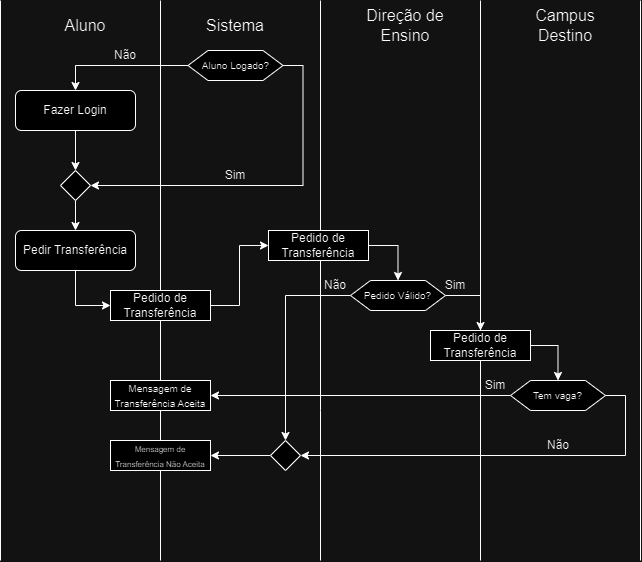

The diagram above was exported from draw.io. Its source (the exported page's mxGraphModel, read from the mxfile embedded in the PNG):
<mxGraphModel dx="1050" dy="557" grid="1" gridSize="10" guides="1" tooltips="1" connect="1" arrows="1" fold="1" page="1" pageScale="1" pageWidth="827" pageHeight="1169" math="0" shadow="0">
  <root>
    <mxCell id="0" />
    <mxCell id="1" parent="0" />
    <mxCell id="9AjZsc1vXN3AnQAXPasn-1" value="&lt;font style=&quot;font-size: 16px;&quot;&gt;Aluno&lt;/font&gt;" style="text;html=1;align=center;verticalAlign=middle;whiteSpace=wrap;rounded=0;fontFamily=Helvetica;fontSize=12;fontColor=default;" vertex="1" parent="1">
      <mxGeometry x="140" y="90" width="50" height="30" as="geometry" />
    </mxCell>
    <mxCell id="9AjZsc1vXN3AnQAXPasn-2" value="" style="endArrow=none;html=1;rounded=0;fontFamily=Helvetica;fontSize=12;fontColor=default;" edge="1" parent="1">
      <mxGeometry width="50" height="50" relative="1" as="geometry">
        <mxPoint x="80" y="640" as="sourcePoint" />
        <mxPoint x="80" y="80" as="targetPoint" />
      </mxGeometry>
    </mxCell>
    <mxCell id="9AjZsc1vXN3AnQAXPasn-3" value="" style="endArrow=none;html=1;rounded=0;fontFamily=Helvetica;fontSize=12;fontColor=default;" edge="1" parent="1" source="9AjZsc1vXN3AnQAXPasn-64">
      <mxGeometry width="50" height="50" relative="1" as="geometry">
        <mxPoint x="240" y="640" as="sourcePoint" />
        <mxPoint x="240" y="80" as="targetPoint" />
      </mxGeometry>
    </mxCell>
    <mxCell id="9AjZsc1vXN3AnQAXPasn-4" value="" style="endArrow=none;html=1;rounded=0;fontFamily=Helvetica;fontSize=12;fontColor=default;" edge="1" parent="1">
      <mxGeometry width="50" height="50" relative="1" as="geometry">
        <mxPoint x="400" y="490" as="sourcePoint" />
        <mxPoint x="400" y="80" as="targetPoint" />
      </mxGeometry>
    </mxCell>
    <mxCell id="9AjZsc1vXN3AnQAXPasn-5" value="&lt;font style=&quot;font-size: 16px;&quot;&gt;Sistema&lt;/font&gt;" style="text;html=1;align=center;verticalAlign=middle;whiteSpace=wrap;rounded=0;fontFamily=Helvetica;fontSize=12;fontColor=default;" vertex="1" parent="1">
      <mxGeometry x="290" y="90" width="50" height="30" as="geometry" />
    </mxCell>
    <mxCell id="9AjZsc1vXN3AnQAXPasn-6" value="&lt;font style=&quot;font-size: 16px;&quot;&gt;Direção de Ensino&lt;/font&gt;" style="text;html=1;align=center;verticalAlign=middle;whiteSpace=wrap;rounded=0;fontFamily=Helvetica;fontSize=12;fontColor=default;" vertex="1" parent="1">
      <mxGeometry x="430" y="90" width="110" height="30" as="geometry" />
    </mxCell>
    <mxCell id="9AjZsc1vXN3AnQAXPasn-7" value="" style="endArrow=none;html=1;rounded=0;fontFamily=Helvetica;fontSize=12;fontColor=default;" edge="1" parent="1">
      <mxGeometry width="50" height="50" relative="1" as="geometry">
        <mxPoint x="560" y="640" as="sourcePoint" />
        <mxPoint x="560" y="80" as="targetPoint" />
      </mxGeometry>
    </mxCell>
    <mxCell id="9AjZsc1vXN3AnQAXPasn-8" value="&lt;span style=&quot;font-size: 16px;&quot;&gt;Campus Destino&lt;/span&gt;" style="text;html=1;align=center;verticalAlign=middle;whiteSpace=wrap;rounded=0;fontFamily=Helvetica;fontSize=12;fontColor=default;" vertex="1" parent="1">
      <mxGeometry x="590" y="90" width="110" height="30" as="geometry" />
    </mxCell>
    <mxCell id="9AjZsc1vXN3AnQAXPasn-9" value="" style="endArrow=none;html=1;rounded=0;fontFamily=Helvetica;fontSize=12;fontColor=default;" edge="1" parent="1">
      <mxGeometry width="50" height="50" relative="1" as="geometry">
        <mxPoint x="720" y="640" as="sourcePoint" />
        <mxPoint x="720" y="80" as="targetPoint" />
      </mxGeometry>
    </mxCell>
    <mxCell id="9AjZsc1vXN3AnQAXPasn-36" style="edgeStyle=orthogonalEdgeStyle;rounded=0;orthogonalLoop=1;jettySize=auto;html=1;exitX=0;exitY=0.5;exitDx=0;exitDy=0;entryX=0.5;entryY=0;entryDx=0;entryDy=0;fontFamily=Helvetica;fontSize=12;fontColor=default;" edge="1" parent="1" source="9AjZsc1vXN3AnQAXPasn-24" target="9AjZsc1vXN3AnQAXPasn-35">
      <mxGeometry relative="1" as="geometry" />
    </mxCell>
    <mxCell id="9AjZsc1vXN3AnQAXPasn-37" style="edgeStyle=orthogonalEdgeStyle;rounded=0;orthogonalLoop=1;jettySize=auto;html=1;exitX=1;exitY=0.5;exitDx=0;exitDy=0;entryX=1;entryY=0.5;entryDx=0;entryDy=0;fontFamily=Helvetica;fontSize=12;fontColor=default;" edge="1" parent="1" source="9AjZsc1vXN3AnQAXPasn-24" target="9AjZsc1vXN3AnQAXPasn-29">
      <mxGeometry relative="1" as="geometry" />
    </mxCell>
    <mxCell id="9AjZsc1vXN3AnQAXPasn-24" value="&lt;font style=&quot;font-size: 10px;&quot;&gt;Aluno Logado?&lt;/font&gt;" style="shape=hexagon;perimeter=hexagonPerimeter2;whiteSpace=wrap;html=1;fixedSize=1;strokeColor=default;align=center;verticalAlign=middle;fontFamily=Helvetica;fontSize=12;fontColor=default;fillColor=default;" vertex="1" parent="1">
      <mxGeometry x="267.5" y="130" width="95" height="30" as="geometry" />
    </mxCell>
    <mxCell id="9AjZsc1vXN3AnQAXPasn-44" style="edgeStyle=orthogonalEdgeStyle;rounded=0;orthogonalLoop=1;jettySize=auto;html=1;exitX=0.5;exitY=1;exitDx=0;exitDy=0;entryX=0;entryY=0.5;entryDx=0;entryDy=0;fontFamily=Helvetica;fontSize=12;fontColor=default;" edge="1" parent="1" source="9AjZsc1vXN3AnQAXPasn-26" target="9AjZsc1vXN3AnQAXPasn-43">
      <mxGeometry relative="1" as="geometry" />
    </mxCell>
    <mxCell id="9AjZsc1vXN3AnQAXPasn-26" value="Pedir Transferência" style="shape=rect;html=1;rounded=1;whiteSpace=wrap;align=center;strokeColor=default;verticalAlign=middle;fontFamily=Helvetica;fontSize=12;fontColor=default;fillColor=default;" vertex="1" parent="1">
      <mxGeometry x="95" y="310" width="120" height="40" as="geometry" />
    </mxCell>
    <mxCell id="9AjZsc1vXN3AnQAXPasn-39" style="edgeStyle=orthogonalEdgeStyle;rounded=0;orthogonalLoop=1;jettySize=auto;html=1;exitX=0.5;exitY=1;exitDx=0;exitDy=0;entryX=0.5;entryY=0;entryDx=0;entryDy=0;fontFamily=Helvetica;fontSize=12;fontColor=default;" edge="1" parent="1" source="9AjZsc1vXN3AnQAXPasn-29" target="9AjZsc1vXN3AnQAXPasn-26">
      <mxGeometry relative="1" as="geometry" />
    </mxCell>
    <mxCell id="9AjZsc1vXN3AnQAXPasn-29" value="" style="shape=rhombus;html=1;verticalLabelPosition=bottom;verticalAlignment=top;strokeColor=default;align=center;verticalAlign=middle;fontFamily=Helvetica;fontSize=12;fontColor=default;fillColor=default;" vertex="1" parent="1">
      <mxGeometry x="140" y="250" width="30" height="30" as="geometry" />
    </mxCell>
    <mxCell id="9AjZsc1vXN3AnQAXPasn-38" style="edgeStyle=orthogonalEdgeStyle;rounded=0;orthogonalLoop=1;jettySize=auto;html=1;exitX=0.5;exitY=1;exitDx=0;exitDy=0;entryX=0.5;entryY=0;entryDx=0;entryDy=0;fontFamily=Helvetica;fontSize=12;fontColor=default;" edge="1" parent="1" source="9AjZsc1vXN3AnQAXPasn-35" target="9AjZsc1vXN3AnQAXPasn-29">
      <mxGeometry relative="1" as="geometry" />
    </mxCell>
    <mxCell id="9AjZsc1vXN3AnQAXPasn-35" value="Fazer Login" style="shape=rect;html=1;rounded=1;whiteSpace=wrap;align=center;strokeColor=default;verticalAlign=middle;fontFamily=Helvetica;fontSize=12;fontColor=default;fillColor=default;" vertex="1" parent="1">
      <mxGeometry x="95" y="170" width="120" height="40" as="geometry" />
    </mxCell>
    <mxCell id="9AjZsc1vXN3AnQAXPasn-40" value="&lt;font style=&quot;font-size: 12px;&quot;&gt;Não&lt;/font&gt;" style="text;html=1;align=center;verticalAlign=middle;whiteSpace=wrap;rounded=0;fontFamily=Helvetica;fontSize=12;fontColor=default;" vertex="1" parent="1">
      <mxGeometry x="180" y="120" width="50" height="30" as="geometry" />
    </mxCell>
    <mxCell id="9AjZsc1vXN3AnQAXPasn-42" value="&lt;font style=&quot;font-size: 12px;&quot;&gt;Sim&lt;/font&gt;" style="text;html=1;align=center;verticalAlign=middle;whiteSpace=wrap;rounded=0;fontFamily=Helvetica;fontSize=12;fontColor=default;" vertex="1" parent="1">
      <mxGeometry x="290" y="240" width="50" height="30" as="geometry" />
    </mxCell>
    <mxCell id="9AjZsc1vXN3AnQAXPasn-49" style="edgeStyle=orthogonalEdgeStyle;rounded=0;orthogonalLoop=1;jettySize=auto;html=1;exitX=1;exitY=0.5;exitDx=0;exitDy=0;entryX=0;entryY=0.5;entryDx=0;entryDy=0;fontFamily=Helvetica;fontSize=12;fontColor=default;" edge="1" parent="1" source="9AjZsc1vXN3AnQAXPasn-43" target="9AjZsc1vXN3AnQAXPasn-48">
      <mxGeometry relative="1" as="geometry" />
    </mxCell>
    <mxCell id="9AjZsc1vXN3AnQAXPasn-43" value="Pedido de Transferência" style="shape=rect;html=1;whiteSpace=wrap;align=center;strokeColor=default;verticalAlign=middle;fontFamily=Helvetica;fontSize=12;fontColor=default;fillColor=default;" vertex="1" parent="1">
      <mxGeometry x="190" y="370" width="100" height="30" as="geometry" />
    </mxCell>
    <mxCell id="9AjZsc1vXN3AnQAXPasn-51" style="edgeStyle=orthogonalEdgeStyle;rounded=0;orthogonalLoop=1;jettySize=auto;html=1;exitX=1;exitY=0.5;exitDx=0;exitDy=0;entryX=0.5;entryY=0;entryDx=0;entryDy=0;fontFamily=Helvetica;fontSize=12;fontColor=default;" edge="1" parent="1" source="9AjZsc1vXN3AnQAXPasn-48" target="9AjZsc1vXN3AnQAXPasn-50">
      <mxGeometry relative="1" as="geometry" />
    </mxCell>
    <mxCell id="9AjZsc1vXN3AnQAXPasn-48" value="Pedido de Transferência" style="shape=rect;html=1;whiteSpace=wrap;align=center;strokeColor=default;verticalAlign=middle;fontFamily=Helvetica;fontSize=12;fontColor=default;fillColor=default;" vertex="1" parent="1">
      <mxGeometry x="348" y="310" width="100" height="30" as="geometry" />
    </mxCell>
    <mxCell id="9AjZsc1vXN3AnQAXPasn-56" style="edgeStyle=orthogonalEdgeStyle;rounded=0;orthogonalLoop=1;jettySize=auto;html=1;exitX=1;exitY=0.5;exitDx=0;exitDy=0;fontFamily=Helvetica;fontSize=12;fontColor=default;" edge="1" parent="1" source="9AjZsc1vXN3AnQAXPasn-50" target="9AjZsc1vXN3AnQAXPasn-52">
      <mxGeometry relative="1" as="geometry" />
    </mxCell>
    <mxCell id="9AjZsc1vXN3AnQAXPasn-69" style="edgeStyle=orthogonalEdgeStyle;rounded=0;orthogonalLoop=1;jettySize=auto;html=1;exitX=0;exitY=0.5;exitDx=0;exitDy=0;entryX=0.5;entryY=0;entryDx=0;entryDy=0;fontFamily=Helvetica;fontSize=12;fontColor=default;" edge="1" parent="1" source="9AjZsc1vXN3AnQAXPasn-50" target="9AjZsc1vXN3AnQAXPasn-67">
      <mxGeometry relative="1" as="geometry" />
    </mxCell>
    <mxCell id="9AjZsc1vXN3AnQAXPasn-50" value="&lt;font style=&quot;font-size: 10px;&quot;&gt;Pedido Válido?&lt;/font&gt;" style="shape=hexagon;perimeter=hexagonPerimeter2;whiteSpace=wrap;html=1;fixedSize=1;strokeColor=default;align=center;verticalAlign=middle;fontFamily=Helvetica;fontSize=12;fontColor=default;fillColor=default;" vertex="1" parent="1">
      <mxGeometry x="430" y="360" width="95" height="30" as="geometry" />
    </mxCell>
    <mxCell id="9AjZsc1vXN3AnQAXPasn-59" style="edgeStyle=orthogonalEdgeStyle;rounded=0;orthogonalLoop=1;jettySize=auto;html=1;exitX=1;exitY=0.5;exitDx=0;exitDy=0;entryX=0.5;entryY=0;entryDx=0;entryDy=0;fontFamily=Helvetica;fontSize=12;fontColor=default;" edge="1" parent="1" source="9AjZsc1vXN3AnQAXPasn-52" target="9AjZsc1vXN3AnQAXPasn-58">
      <mxGeometry relative="1" as="geometry" />
    </mxCell>
    <mxCell id="9AjZsc1vXN3AnQAXPasn-52" value="Pedido de Transferência" style="shape=rect;html=1;whiteSpace=wrap;align=center;strokeColor=default;verticalAlign=middle;fontFamily=Helvetica;fontSize=12;fontColor=default;fillColor=default;" vertex="1" parent="1">
      <mxGeometry x="510" y="410" width="100" height="30" as="geometry" />
    </mxCell>
    <mxCell id="9AjZsc1vXN3AnQAXPasn-57" value="&lt;font style=&quot;font-size: 12px;&quot;&gt;Sim&lt;/font&gt;" style="text;html=1;align=center;verticalAlign=middle;whiteSpace=wrap;rounded=0;fontFamily=Helvetica;fontSize=12;fontColor=default;" vertex="1" parent="1">
      <mxGeometry x="510" y="350" width="50" height="30" as="geometry" />
    </mxCell>
    <mxCell id="9AjZsc1vXN3AnQAXPasn-63" style="edgeStyle=orthogonalEdgeStyle;rounded=0;orthogonalLoop=1;jettySize=auto;html=1;exitX=0;exitY=0.5;exitDx=0;exitDy=0;entryX=1;entryY=0.5;entryDx=0;entryDy=0;fontFamily=Helvetica;fontSize=12;fontColor=default;" edge="1" parent="1" source="9AjZsc1vXN3AnQAXPasn-58" target="9AjZsc1vXN3AnQAXPasn-62">
      <mxGeometry relative="1" as="geometry" />
    </mxCell>
    <mxCell id="9AjZsc1vXN3AnQAXPasn-70" style="edgeStyle=orthogonalEdgeStyle;rounded=0;orthogonalLoop=1;jettySize=auto;html=1;exitX=1;exitY=0.5;exitDx=0;exitDy=0;entryX=1;entryY=0.5;entryDx=0;entryDy=0;fontFamily=Helvetica;fontSize=12;fontColor=default;" edge="1" parent="1" source="9AjZsc1vXN3AnQAXPasn-58" target="9AjZsc1vXN3AnQAXPasn-67">
      <mxGeometry relative="1" as="geometry" />
    </mxCell>
    <mxCell id="9AjZsc1vXN3AnQAXPasn-58" value="&lt;span style=&quot;font-size: 10px;&quot;&gt;Tem vaga?&lt;/span&gt;" style="shape=hexagon;perimeter=hexagonPerimeter2;whiteSpace=wrap;html=1;fixedSize=1;strokeColor=default;align=center;verticalAlign=middle;fontFamily=Helvetica;fontSize=12;fontColor=default;fillColor=default;" vertex="1" parent="1">
      <mxGeometry x="590" y="460" width="95" height="30" as="geometry" />
    </mxCell>
    <mxCell id="9AjZsc1vXN3AnQAXPasn-61" value="" style="endArrow=none;html=1;rounded=0;fontFamily=Helvetica;fontSize=12;fontColor=default;" edge="1" parent="1">
      <mxGeometry width="50" height="50" relative="1" as="geometry">
        <mxPoint x="400" y="640" as="sourcePoint" />
        <mxPoint x="400" y="490" as="targetPoint" />
      </mxGeometry>
    </mxCell>
    <mxCell id="9AjZsc1vXN3AnQAXPasn-62" value="&lt;font style=&quot;font-size: 10px;&quot;&gt;Mensagem de Transferência Aceita&lt;/font&gt;" style="shape=rect;html=1;whiteSpace=wrap;align=center;strokeColor=default;verticalAlign=middle;fontFamily=Helvetica;fontSize=12;fontColor=default;fillColor=default;" vertex="1" parent="1">
      <mxGeometry x="190" y="460" width="100" height="30" as="geometry" />
    </mxCell>
    <mxCell id="9AjZsc1vXN3AnQAXPasn-65" value="" style="endArrow=none;html=1;rounded=0;fontFamily=Helvetica;fontSize=12;fontColor=default;" edge="1" parent="1" target="9AjZsc1vXN3AnQAXPasn-64">
      <mxGeometry width="50" height="50" relative="1" as="geometry">
        <mxPoint x="240" y="640" as="sourcePoint" />
        <mxPoint x="240" y="80" as="targetPoint" />
      </mxGeometry>
    </mxCell>
    <mxCell id="9AjZsc1vXN3AnQAXPasn-64" value="&lt;font style=&quot;font-size: 8px;&quot;&gt;Mensagem de Transferência Não Aceita&lt;/font&gt;" style="shape=rect;html=1;whiteSpace=wrap;align=center;strokeColor=default;verticalAlign=middle;fontFamily=Helvetica;fontSize=12;fontColor=default;fillColor=default;" vertex="1" parent="1">
      <mxGeometry x="190" y="520" width="100" height="30" as="geometry" />
    </mxCell>
    <mxCell id="9AjZsc1vXN3AnQAXPasn-71" style="edgeStyle=orthogonalEdgeStyle;rounded=0;orthogonalLoop=1;jettySize=auto;html=1;exitX=0;exitY=0.5;exitDx=0;exitDy=0;entryX=1;entryY=0.5;entryDx=0;entryDy=0;fontFamily=Helvetica;fontSize=12;fontColor=default;" edge="1" parent="1" source="9AjZsc1vXN3AnQAXPasn-67" target="9AjZsc1vXN3AnQAXPasn-64">
      <mxGeometry relative="1" as="geometry" />
    </mxCell>
    <mxCell id="9AjZsc1vXN3AnQAXPasn-67" value="" style="shape=rhombus;html=1;verticalLabelPosition=bottom;verticalAlignment=top;strokeColor=default;align=center;verticalAlign=middle;fontFamily=Helvetica;fontSize=12;fontColor=default;fillColor=default;" vertex="1" parent="1">
      <mxGeometry x="350" y="520" width="30" height="30" as="geometry" />
    </mxCell>
    <mxCell id="9AjZsc1vXN3AnQAXPasn-72" value="&lt;font style=&quot;font-size: 12px;&quot;&gt;Sim&lt;/font&gt;" style="text;html=1;align=center;verticalAlign=middle;whiteSpace=wrap;rounded=0;fontFamily=Helvetica;fontSize=12;fontColor=default;" vertex="1" parent="1">
      <mxGeometry x="550" y="450" width="50" height="30" as="geometry" />
    </mxCell>
    <mxCell id="9AjZsc1vXN3AnQAXPasn-74" value="&lt;font style=&quot;font-size: 12px;&quot;&gt;Não&lt;/font&gt;" style="text;html=1;align=center;verticalAlign=middle;whiteSpace=wrap;rounded=0;fontFamily=Helvetica;fontSize=12;fontColor=default;" vertex="1" parent="1">
      <mxGeometry x="390" y="350" width="50" height="30" as="geometry" />
    </mxCell>
    <mxCell id="9AjZsc1vXN3AnQAXPasn-75" value="&lt;font style=&quot;font-size: 12px;&quot;&gt;Não&lt;/font&gt;" style="text;html=1;align=center;verticalAlign=middle;whiteSpace=wrap;rounded=0;fontFamily=Helvetica;fontSize=12;fontColor=default;" vertex="1" parent="1">
      <mxGeometry x="612.5" y="510" width="50" height="30" as="geometry" />
    </mxCell>
  </root>
</mxGraphModel>